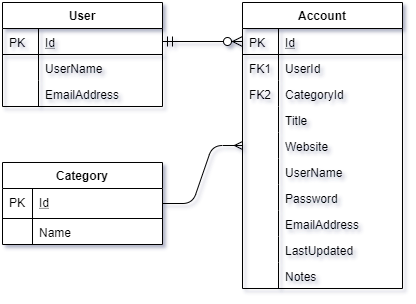

The diagram above was exported from draw.io. Its source (the exported page's mxGraphModel, read from the mxfile embedded in the PNG):
<mxGraphModel dx="1422" dy="762" grid="1" gridSize="10" guides="1" tooltips="1" connect="1" arrows="1" fold="1" page="1" pageScale="1" pageWidth="827" pageHeight="1169" math="0" shadow="0">
  <root>
    <mxCell id="WIyWlLk6GJQsqaUBKTNV-0" />
    <mxCell id="WIyWlLk6GJQsqaUBKTNV-1" parent="WIyWlLk6GJQsqaUBKTNV-0" />
    <mxCell id="zkfFHV4jXpPFQw0GAbJ--51" value="User" style="swimlane;fontStyle=1;childLayout=stackLayout;horizontal=1;startSize=26;horizontalStack=0;resizeParent=1;resizeLast=0;collapsible=1;marginBottom=0;rounded=0;shadow=0;strokeWidth=1;" parent="WIyWlLk6GJQsqaUBKTNV-1" vertex="1">
      <mxGeometry x="160" y="120" width="160" height="104" as="geometry">
        <mxRectangle x="20" y="80" width="160" height="26" as="alternateBounds" />
      </mxGeometry>
    </mxCell>
    <mxCell id="zkfFHV4jXpPFQw0GAbJ--52" value="Id" style="shape=partialRectangle;top=0;left=0;right=0;bottom=1;align=left;verticalAlign=top;fillColor=none;spacingLeft=40;spacingRight=4;overflow=hidden;rotatable=0;points=[[0,0.5],[1,0.5]];portConstraint=eastwest;dropTarget=0;rounded=0;shadow=0;strokeWidth=1;fontStyle=4" parent="zkfFHV4jXpPFQw0GAbJ--51" vertex="1">
      <mxGeometry y="26" width="160" height="26" as="geometry" />
    </mxCell>
    <mxCell id="zkfFHV4jXpPFQw0GAbJ--53" value="PK" style="shape=partialRectangle;top=0;left=0;bottom=0;fillColor=none;align=left;verticalAlign=top;spacingLeft=4;spacingRight=4;overflow=hidden;rotatable=0;points=[];portConstraint=eastwest;part=1;" parent="zkfFHV4jXpPFQw0GAbJ--52" vertex="1" connectable="0">
      <mxGeometry width="36" height="26" as="geometry" />
    </mxCell>
    <mxCell id="zkfFHV4jXpPFQw0GAbJ--54" value="UserName" style="shape=partialRectangle;top=0;left=0;right=0;bottom=0;align=left;verticalAlign=top;fillColor=none;spacingLeft=40;spacingRight=4;overflow=hidden;rotatable=0;points=[[0,0.5],[1,0.5]];portConstraint=eastwest;dropTarget=0;rounded=0;shadow=0;strokeWidth=1;" parent="zkfFHV4jXpPFQw0GAbJ--51" vertex="1">
      <mxGeometry y="52" width="160" height="26" as="geometry" />
    </mxCell>
    <mxCell id="zkfFHV4jXpPFQw0GAbJ--55" value="" style="shape=partialRectangle;top=0;left=0;bottom=0;fillColor=none;align=left;verticalAlign=top;spacingLeft=4;spacingRight=4;overflow=hidden;rotatable=0;points=[];portConstraint=eastwest;part=1;" parent="zkfFHV4jXpPFQw0GAbJ--54" vertex="1" connectable="0">
      <mxGeometry width="36" height="26" as="geometry" />
    </mxCell>
    <mxCell id="iNXahOTfFaUOePGUJvLQ-44" value="EmailAddress" style="shape=partialRectangle;top=0;left=0;right=0;bottom=0;align=left;verticalAlign=top;fillColor=none;spacingLeft=40;spacingRight=4;overflow=hidden;rotatable=0;points=[[0,0.5],[1,0.5]];portConstraint=eastwest;dropTarget=0;rounded=0;shadow=0;strokeWidth=1;" vertex="1" parent="zkfFHV4jXpPFQw0GAbJ--51">
      <mxGeometry y="78" width="160" height="26" as="geometry" />
    </mxCell>
    <mxCell id="iNXahOTfFaUOePGUJvLQ-45" value="" style="shape=partialRectangle;top=0;left=0;bottom=0;fillColor=none;align=left;verticalAlign=top;spacingLeft=4;spacingRight=4;overflow=hidden;rotatable=0;points=[];portConstraint=eastwest;part=1;" vertex="1" connectable="0" parent="iNXahOTfFaUOePGUJvLQ-44">
      <mxGeometry width="36" height="26" as="geometry" />
    </mxCell>
    <mxCell id="zkfFHV4jXpPFQw0GAbJ--56" value="Account" style="swimlane;fontStyle=1;childLayout=stackLayout;horizontal=1;startSize=26;horizontalStack=0;resizeParent=1;resizeLast=0;collapsible=1;marginBottom=0;rounded=0;shadow=0;strokeWidth=1;" parent="WIyWlLk6GJQsqaUBKTNV-1" vertex="1">
      <mxGeometry x="400" y="120" width="160" height="286" as="geometry">
        <mxRectangle x="400" y="120" width="160" height="26" as="alternateBounds" />
      </mxGeometry>
    </mxCell>
    <mxCell id="zkfFHV4jXpPFQw0GAbJ--57" value="Id" style="shape=partialRectangle;top=0;left=0;right=0;bottom=1;align=left;verticalAlign=top;fillColor=none;spacingLeft=40;spacingRight=4;overflow=hidden;rotatable=0;points=[[0,0.5],[1,0.5]];portConstraint=eastwest;dropTarget=0;rounded=0;shadow=0;strokeWidth=1;fontStyle=4" parent="zkfFHV4jXpPFQw0GAbJ--56" vertex="1">
      <mxGeometry y="26" width="160" height="26" as="geometry" />
    </mxCell>
    <mxCell id="zkfFHV4jXpPFQw0GAbJ--58" value="PK" style="shape=partialRectangle;top=0;left=0;bottom=0;fillColor=none;align=left;verticalAlign=top;spacingLeft=4;spacingRight=4;overflow=hidden;rotatable=0;points=[];portConstraint=eastwest;part=1;" parent="zkfFHV4jXpPFQw0GAbJ--57" vertex="1" connectable="0">
      <mxGeometry width="36" height="26" as="geometry" />
    </mxCell>
    <mxCell id="zkfFHV4jXpPFQw0GAbJ--59" value="UserId" style="shape=partialRectangle;top=0;left=0;right=0;bottom=0;align=left;verticalAlign=top;fillColor=none;spacingLeft=40;spacingRight=4;overflow=hidden;rotatable=0;points=[[0,0.5],[1,0.5]];portConstraint=eastwest;dropTarget=0;rounded=0;shadow=0;strokeWidth=1;" parent="zkfFHV4jXpPFQw0GAbJ--56" vertex="1">
      <mxGeometry y="52" width="160" height="26" as="geometry" />
    </mxCell>
    <mxCell id="zkfFHV4jXpPFQw0GAbJ--60" value="FK1" style="shape=partialRectangle;top=0;left=0;bottom=0;fillColor=none;align=left;verticalAlign=top;spacingLeft=4;spacingRight=4;overflow=hidden;rotatable=0;points=[];portConstraint=eastwest;part=1;" parent="zkfFHV4jXpPFQw0GAbJ--59" vertex="1" connectable="0">
      <mxGeometry width="36" height="26" as="geometry" />
    </mxCell>
    <mxCell id="zkfFHV4jXpPFQw0GAbJ--61" value="CategoryId" style="shape=partialRectangle;top=0;left=0;right=0;bottom=0;align=left;verticalAlign=top;fillColor=none;spacingLeft=40;spacingRight=4;overflow=hidden;rotatable=0;points=[[0,0.5],[1,0.5]];portConstraint=eastwest;dropTarget=0;rounded=0;shadow=0;strokeWidth=1;" parent="zkfFHV4jXpPFQw0GAbJ--56" vertex="1">
      <mxGeometry y="78" width="160" height="26" as="geometry" />
    </mxCell>
    <mxCell id="zkfFHV4jXpPFQw0GAbJ--62" value="FK2" style="shape=partialRectangle;top=0;left=0;bottom=0;fillColor=none;align=left;verticalAlign=top;spacingLeft=4;spacingRight=4;overflow=hidden;rotatable=0;points=[];portConstraint=eastwest;part=1;" parent="zkfFHV4jXpPFQw0GAbJ--61" vertex="1" connectable="0">
      <mxGeometry width="36" height="26" as="geometry" />
    </mxCell>
    <mxCell id="iNXahOTfFaUOePGUJvLQ-29" value="Title" style="shape=partialRectangle;top=0;left=0;right=0;bottom=0;align=left;verticalAlign=top;fillColor=none;spacingLeft=40;spacingRight=4;overflow=hidden;rotatable=0;points=[[0,0.5],[1,0.5]];portConstraint=eastwest;dropTarget=0;rounded=0;shadow=0;strokeWidth=1;" vertex="1" parent="zkfFHV4jXpPFQw0GAbJ--56">
      <mxGeometry y="104" width="160" height="26" as="geometry" />
    </mxCell>
    <mxCell id="iNXahOTfFaUOePGUJvLQ-30" value="" style="shape=partialRectangle;top=0;left=0;bottom=0;fillColor=none;align=left;verticalAlign=top;spacingLeft=4;spacingRight=4;overflow=hidden;rotatable=0;points=[];portConstraint=eastwest;part=1;" vertex="1" connectable="0" parent="iNXahOTfFaUOePGUJvLQ-29">
      <mxGeometry width="36" height="26" as="geometry" />
    </mxCell>
    <mxCell id="iNXahOTfFaUOePGUJvLQ-37" value="Website" style="shape=partialRectangle;top=0;left=0;right=0;bottom=0;align=left;verticalAlign=top;fillColor=none;spacingLeft=40;spacingRight=4;overflow=hidden;rotatable=0;points=[[0,0.5],[1,0.5]];portConstraint=eastwest;dropTarget=0;rounded=0;shadow=0;strokeWidth=1;" vertex="1" parent="zkfFHV4jXpPFQw0GAbJ--56">
      <mxGeometry y="130" width="160" height="26" as="geometry" />
    </mxCell>
    <mxCell id="iNXahOTfFaUOePGUJvLQ-38" value="" style="shape=partialRectangle;top=0;left=0;bottom=0;fillColor=none;align=left;verticalAlign=top;spacingLeft=4;spacingRight=4;overflow=hidden;rotatable=0;points=[];portConstraint=eastwest;part=1;" vertex="1" connectable="0" parent="iNXahOTfFaUOePGUJvLQ-37">
      <mxGeometry width="36" height="26" as="geometry" />
    </mxCell>
    <mxCell id="iNXahOTfFaUOePGUJvLQ-31" value="UserName" style="shape=partialRectangle;top=0;left=0;right=0;bottom=0;align=left;verticalAlign=top;fillColor=none;spacingLeft=40;spacingRight=4;overflow=hidden;rotatable=0;points=[[0,0.5],[1,0.5]];portConstraint=eastwest;dropTarget=0;rounded=0;shadow=0;strokeWidth=1;" vertex="1" parent="zkfFHV4jXpPFQw0GAbJ--56">
      <mxGeometry y="156" width="160" height="26" as="geometry" />
    </mxCell>
    <mxCell id="iNXahOTfFaUOePGUJvLQ-32" value="" style="shape=partialRectangle;top=0;left=0;bottom=0;fillColor=none;align=left;verticalAlign=top;spacingLeft=4;spacingRight=4;overflow=hidden;rotatable=0;points=[];portConstraint=eastwest;part=1;" vertex="1" connectable="0" parent="iNXahOTfFaUOePGUJvLQ-31">
      <mxGeometry width="36" height="26" as="geometry" />
    </mxCell>
    <mxCell id="iNXahOTfFaUOePGUJvLQ-33" value="Password" style="shape=partialRectangle;top=0;left=0;right=0;bottom=0;align=left;verticalAlign=top;fillColor=none;spacingLeft=40;spacingRight=4;overflow=hidden;rotatable=0;points=[[0,0.5],[1,0.5]];portConstraint=eastwest;dropTarget=0;rounded=0;shadow=0;strokeWidth=1;" vertex="1" parent="zkfFHV4jXpPFQw0GAbJ--56">
      <mxGeometry y="182" width="160" height="26" as="geometry" />
    </mxCell>
    <mxCell id="iNXahOTfFaUOePGUJvLQ-34" value="" style="shape=partialRectangle;top=0;left=0;bottom=0;fillColor=none;align=left;verticalAlign=top;spacingLeft=4;spacingRight=4;overflow=hidden;rotatable=0;points=[];portConstraint=eastwest;part=1;" vertex="1" connectable="0" parent="iNXahOTfFaUOePGUJvLQ-33">
      <mxGeometry width="36" height="26" as="geometry" />
    </mxCell>
    <mxCell id="iNXahOTfFaUOePGUJvLQ-35" value="EmailAddress" style="shape=partialRectangle;top=0;left=0;right=0;bottom=0;align=left;verticalAlign=top;fillColor=none;spacingLeft=40;spacingRight=4;overflow=hidden;rotatable=0;points=[[0,0.5],[1,0.5]];portConstraint=eastwest;dropTarget=0;rounded=0;shadow=0;strokeWidth=1;" vertex="1" parent="zkfFHV4jXpPFQw0GAbJ--56">
      <mxGeometry y="208" width="160" height="26" as="geometry" />
    </mxCell>
    <mxCell id="iNXahOTfFaUOePGUJvLQ-36" value="" style="shape=partialRectangle;top=0;left=0;bottom=0;fillColor=none;align=left;verticalAlign=top;spacingLeft=4;spacingRight=4;overflow=hidden;rotatable=0;points=[];portConstraint=eastwest;part=1;" vertex="1" connectable="0" parent="iNXahOTfFaUOePGUJvLQ-35">
      <mxGeometry width="36" height="26" as="geometry" />
    </mxCell>
    <mxCell id="iNXahOTfFaUOePGUJvLQ-39" value="LastUpdated" style="shape=partialRectangle;top=0;left=0;right=0;bottom=0;align=left;verticalAlign=top;fillColor=none;spacingLeft=40;spacingRight=4;overflow=hidden;rotatable=0;points=[[0,0.5],[1,0.5]];portConstraint=eastwest;dropTarget=0;rounded=0;shadow=0;strokeWidth=1;" vertex="1" parent="zkfFHV4jXpPFQw0GAbJ--56">
      <mxGeometry y="234" width="160" height="26" as="geometry" />
    </mxCell>
    <mxCell id="iNXahOTfFaUOePGUJvLQ-40" value="" style="shape=partialRectangle;top=0;left=0;bottom=0;fillColor=none;align=left;verticalAlign=top;spacingLeft=4;spacingRight=4;overflow=hidden;rotatable=0;points=[];portConstraint=eastwest;part=1;" vertex="1" connectable="0" parent="iNXahOTfFaUOePGUJvLQ-39">
      <mxGeometry width="36" height="26" as="geometry" />
    </mxCell>
    <mxCell id="iNXahOTfFaUOePGUJvLQ-41" value="Notes" style="shape=partialRectangle;top=0;left=0;right=0;bottom=0;align=left;verticalAlign=top;fillColor=none;spacingLeft=40;spacingRight=4;overflow=hidden;rotatable=0;points=[[0,0.5],[1,0.5]];portConstraint=eastwest;dropTarget=0;rounded=0;shadow=0;strokeWidth=1;" vertex="1" parent="zkfFHV4jXpPFQw0GAbJ--56">
      <mxGeometry y="260" width="160" height="26" as="geometry" />
    </mxCell>
    <mxCell id="iNXahOTfFaUOePGUJvLQ-42" value="" style="shape=partialRectangle;top=0;left=0;bottom=0;fillColor=none;align=left;verticalAlign=top;spacingLeft=4;spacingRight=4;overflow=hidden;rotatable=0;points=[];portConstraint=eastwest;part=1;" vertex="1" connectable="0" parent="iNXahOTfFaUOePGUJvLQ-41">
      <mxGeometry width="36" height="26" as="geometry" />
    </mxCell>
    <mxCell id="zkfFHV4jXpPFQw0GAbJ--63" value="" style="edgeStyle=orthogonalEdgeStyle;endArrow=ERzeroToMany;startArrow=ERmandOne;shadow=0;strokeWidth=1;endSize=8;startSize=8;" parent="WIyWlLk6GJQsqaUBKTNV-1" source="zkfFHV4jXpPFQw0GAbJ--52" target="zkfFHV4jXpPFQw0GAbJ--57" edge="1">
      <mxGeometry width="100" height="100" relative="1" as="geometry">
        <mxPoint x="310" y="390" as="sourcePoint" />
        <mxPoint x="410" y="290" as="targetPoint" />
      </mxGeometry>
    </mxCell>
    <mxCell id="iNXahOTfFaUOePGUJvLQ-8" value="Category" style="swimlane;fontStyle=1;childLayout=stackLayout;horizontal=1;startSize=26;fillColor=#FFFFFF;horizontalStack=0;resizeParent=1;resizeParentMax=0;resizeLast=0;collapsible=1;marginBottom=0;swimlaneFillColor=#ffffff;align=center;fontSize=12;" vertex="1" parent="WIyWlLk6GJQsqaUBKTNV-1">
      <mxGeometry x="160" y="280" width="160" height="82" as="geometry" />
    </mxCell>
    <mxCell id="iNXahOTfFaUOePGUJvLQ-9" value="Id" style="shape=partialRectangle;top=0;left=0;right=0;bottom=1;align=left;verticalAlign=middle;fillColor=none;spacingLeft=34;spacingRight=4;overflow=hidden;rotatable=0;points=[[0,0.5],[1,0.5]];portConstraint=eastwest;dropTarget=0;fontStyle=4;fontSize=12;" vertex="1" parent="iNXahOTfFaUOePGUJvLQ-8">
      <mxGeometry y="26" width="160" height="30" as="geometry" />
    </mxCell>
    <mxCell id="iNXahOTfFaUOePGUJvLQ-10" value="PK" style="shape=partialRectangle;top=0;left=0;bottom=0;fillColor=none;align=left;verticalAlign=middle;spacingLeft=4;spacingRight=4;overflow=hidden;rotatable=0;points=[];portConstraint=eastwest;part=1;fontSize=12;" vertex="1" connectable="0" parent="iNXahOTfFaUOePGUJvLQ-9">
      <mxGeometry width="30" height="30" as="geometry" />
    </mxCell>
    <mxCell id="iNXahOTfFaUOePGUJvLQ-11" value="Name" style="shape=partialRectangle;top=0;left=0;right=0;bottom=0;align=left;verticalAlign=top;fillColor=none;spacingLeft=34;spacingRight=4;overflow=hidden;rotatable=0;points=[[0,0.5],[1,0.5]];portConstraint=eastwest;dropTarget=0;fontSize=12;" vertex="1" parent="iNXahOTfFaUOePGUJvLQ-8">
      <mxGeometry y="56" width="160" height="26" as="geometry" />
    </mxCell>
    <mxCell id="iNXahOTfFaUOePGUJvLQ-12" value="" style="shape=partialRectangle;top=0;left=0;bottom=0;fillColor=none;align=left;verticalAlign=top;spacingLeft=4;spacingRight=4;overflow=hidden;rotatable=0;points=[];portConstraint=eastwest;part=1;fontSize=12;" vertex="1" connectable="0" parent="iNXahOTfFaUOePGUJvLQ-11">
      <mxGeometry width="30" height="26" as="geometry" />
    </mxCell>
    <mxCell id="iNXahOTfFaUOePGUJvLQ-43" value="" style="edgeStyle=entityRelationEdgeStyle;fontSize=12;html=1;endArrow=ERmany;entryX=0;entryY=0.5;entryDx=0;entryDy=0;exitX=1;exitY=0.5;exitDx=0;exitDy=0;" edge="1" parent="WIyWlLk6GJQsqaUBKTNV-1" source="iNXahOTfFaUOePGUJvLQ-9" target="iNXahOTfFaUOePGUJvLQ-37">
      <mxGeometry width="100" height="100" relative="1" as="geometry">
        <mxPoint x="160" y="530" as="sourcePoint" />
        <mxPoint x="260" y="430" as="targetPoint" />
      </mxGeometry>
    </mxCell>
  </root>
</mxGraphModel>